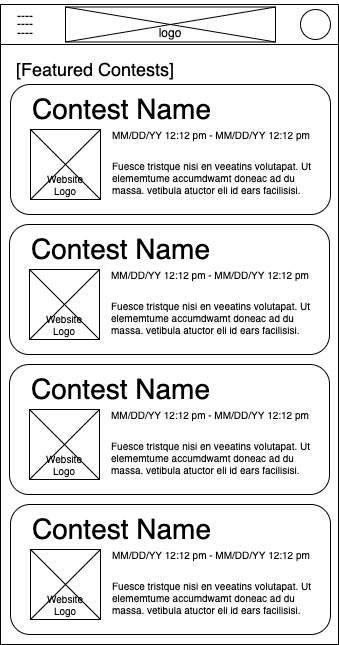

The diagram above was exported from draw.io. Its source (the exported page's mxGraphModel, read from the mxfile embedded in the PNG):
<mxGraphModel dx="711" dy="481" grid="1" gridSize="10" guides="1" tooltips="1" connect="1" arrows="1" fold="1" page="1" pageScale="1" pageWidth="826" pageHeight="1169" background="none" math="0" shadow="0">
  <root>
    <mxCell id="0" />
    <mxCell id="1" parent="0" />
    <mxCell id="LPBPRmF8bYWk3yqDpTqz-63" value="" style="rounded=0;whiteSpace=wrap;html=1;" parent="1" vertex="1">
      <mxGeometry x="240" y="40" width="338" height="40" as="geometry" />
    </mxCell>
    <mxCell id="LPBPRmF8bYWk3yqDpTqz-65" value="&lt;p style=&quot;line-height: 0.7&quot;&gt;----&lt;br&gt;----&lt;br&gt;----&lt;/p&gt;" style="text;html=1;strokeColor=none;fillColor=none;align=center;verticalAlign=middle;whiteSpace=wrap;rounded=0;" parent="1" vertex="1">
      <mxGeometry x="250" y="45" width="30" height="30" as="geometry" />
    </mxCell>
    <mxCell id="LPBPRmF8bYWk3yqDpTqz-67" value="" style="rounded=0;whiteSpace=wrap;html=1;fontSize=8;" parent="1" vertex="1">
      <mxGeometry x="240" y="80" width="338" height="600" as="geometry" />
    </mxCell>
    <mxCell id="LPBPRmF8bYWk3yqDpTqz-80" value="" style="rounded=1;whiteSpace=wrap;html=1;fontSize=18;" parent="1" vertex="1">
      <mxGeometry x="250" y="120" width="320" height="130" as="geometry" />
    </mxCell>
    <mxCell id="LPBPRmF8bYWk3yqDpTqz-81" value="&lt;font style=&quot;font-size: 28px&quot;&gt;Contest Name&lt;/font&gt;" style="text;html=1;strokeColor=none;fillColor=none;align=left;verticalAlign=middle;whiteSpace=wrap;rounded=0;fontSize=18;" parent="1" vertex="1">
      <mxGeometry x="270" y="130" width="240" height="30" as="geometry" />
    </mxCell>
    <mxCell id="LPBPRmF8bYWk3yqDpTqz-83" value="&lt;font style=&quot;font-size: 10px;&quot;&gt;MM/DD/YY 12:12 pm - MM/DD/YY 12:12 pm&lt;/font&gt;" style="text;html=1;strokeColor=none;fillColor=none;align=left;verticalAlign=middle;whiteSpace=wrap;rounded=0;fontSize=10;" parent="1" vertex="1">
      <mxGeometry x="350" y="160" width="210" height="20" as="geometry" />
    </mxCell>
    <mxCell id="LPBPRmF8bYWk3yqDpTqz-86" value="Fuesce tristque nisi en veeatins volutapat. Ut elememtume accumdwamt doneac ad du massa. vetibula atuctor eli id ears facilisisi." style="text;strokeColor=none;fillColor=none;align=left;verticalAlign=middle;whiteSpace=wrap;rounded=0;fontSize=10;" parent="1" vertex="1">
      <mxGeometry x="350" y="190" width="210" height="45" as="geometry" />
    </mxCell>
    <mxCell id="2" value="logo" style="rounded=0;whiteSpace=wrap;html=1;verticalAlign=bottom;" parent="1" vertex="1">
      <mxGeometry x="305" y="42.5" width="210" height="35" as="geometry" />
    </mxCell>
    <mxCell id="3" value="" style="endArrow=none;html=1;rounded=0;exitX=0;exitY=0;exitDx=0;exitDy=0;entryX=1;entryY=1;entryDx=0;entryDy=0;" parent="1" source="2" target="2" edge="1">
      <mxGeometry width="50" height="50" relative="1" as="geometry">
        <mxPoint x="320" y="20" as="sourcePoint" />
        <mxPoint x="370" y="-30" as="targetPoint" />
      </mxGeometry>
    </mxCell>
    <mxCell id="5" value="" style="endArrow=none;html=1;rounded=0;exitX=0;exitY=1;exitDx=0;exitDy=0;entryX=1;entryY=0;entryDx=0;entryDy=0;" parent="1" source="2" target="2" edge="1">
      <mxGeometry width="50" height="50" relative="1" as="geometry">
        <mxPoint x="250" y="280" as="sourcePoint" />
        <mxPoint x="300" y="230" as="targetPoint" />
      </mxGeometry>
    </mxCell>
    <mxCell id="6fPDFQSaZicd0g3KIfr8-5" value="" style="ellipse;whiteSpace=wrap;html=1;" vertex="1" parent="1">
      <mxGeometry x="540" y="45" width="30" height="30" as="geometry" />
    </mxCell>
    <mxCell id="6fPDFQSaZicd0g3KIfr8-6" value="&lt;font style=&quot;font-size: 18px&quot;&gt;[Featured Contests]&lt;/font&gt;" style="text;html=1;strokeColor=none;fillColor=none;align=center;verticalAlign=middle;whiteSpace=wrap;rounded=0;" vertex="1" parent="1">
      <mxGeometry x="240" y="90" width="190" height="30" as="geometry" />
    </mxCell>
    <mxCell id="6fPDFQSaZicd0g3KIfr8-10" value="Website&lt;br&gt;Logo" style="rounded=0;whiteSpace=wrap;html=1;fontFamily=Helvetica;fontSize=10;verticalAlign=bottom;" vertex="1" parent="1">
      <mxGeometry x="270" y="165" width="70" height="70" as="geometry" />
    </mxCell>
    <mxCell id="6fPDFQSaZicd0g3KIfr8-11" value="" style="endArrow=none;html=1;rounded=0;fontFamily=Helvetica;fontSize=10;exitX=0;exitY=1;exitDx=0;exitDy=0;entryX=1;entryY=0;entryDx=0;entryDy=0;" edge="1" parent="1" source="6fPDFQSaZicd0g3KIfr8-10" target="6fPDFQSaZicd0g3KIfr8-10">
      <mxGeometry width="50" height="50" relative="1" as="geometry">
        <mxPoint x="380" y="250" as="sourcePoint" />
        <mxPoint x="430" y="200" as="targetPoint" />
      </mxGeometry>
    </mxCell>
    <mxCell id="6fPDFQSaZicd0g3KIfr8-12" value="" style="endArrow=none;html=1;rounded=0;fontFamily=Helvetica;fontSize=10;exitX=0;exitY=0;exitDx=0;exitDy=0;entryX=1;entryY=1;entryDx=0;entryDy=0;" edge="1" parent="1" source="6fPDFQSaZicd0g3KIfr8-10" target="6fPDFQSaZicd0g3KIfr8-10">
      <mxGeometry width="50" height="50" relative="1" as="geometry">
        <mxPoint x="380" y="250" as="sourcePoint" />
        <mxPoint x="430" y="200" as="targetPoint" />
      </mxGeometry>
    </mxCell>
    <mxCell id="6fPDFQSaZicd0g3KIfr8-19" value="" style="rounded=1;whiteSpace=wrap;html=1;fontSize=18;" vertex="1" parent="1">
      <mxGeometry x="249" y="260" width="320" height="130" as="geometry" />
    </mxCell>
    <mxCell id="6fPDFQSaZicd0g3KIfr8-20" value="&lt;font style=&quot;font-size: 28px&quot;&gt;Contest Name&lt;/font&gt;" style="text;html=1;strokeColor=none;fillColor=none;align=left;verticalAlign=middle;whiteSpace=wrap;rounded=0;fontSize=18;" vertex="1" parent="1">
      <mxGeometry x="269" y="270" width="240" height="30" as="geometry" />
    </mxCell>
    <mxCell id="6fPDFQSaZicd0g3KIfr8-21" value="&lt;font style=&quot;font-size: 10px;&quot;&gt;MM/DD/YY 12:12 pm - MM/DD/YY 12:12 pm&lt;/font&gt;" style="text;html=1;strokeColor=none;fillColor=none;align=left;verticalAlign=middle;whiteSpace=wrap;rounded=0;fontSize=10;" vertex="1" parent="1">
      <mxGeometry x="349" y="300" width="210" height="20" as="geometry" />
    </mxCell>
    <mxCell id="6fPDFQSaZicd0g3KIfr8-22" value="Fuesce tristque nisi en veeatins volutapat. Ut elememtume accumdwamt doneac ad du massa. vetibula atuctor eli id ears facilisisi." style="text;strokeColor=none;fillColor=none;align=left;verticalAlign=middle;whiteSpace=wrap;rounded=0;fontSize=10;" vertex="1" parent="1">
      <mxGeometry x="349" y="330" width="210" height="45" as="geometry" />
    </mxCell>
    <mxCell id="6fPDFQSaZicd0g3KIfr8-23" value="Website&lt;br&gt;Logo" style="rounded=0;whiteSpace=wrap;html=1;fontFamily=Helvetica;fontSize=10;verticalAlign=bottom;" vertex="1" parent="1">
      <mxGeometry x="269" y="305" width="70" height="70" as="geometry" />
    </mxCell>
    <mxCell id="6fPDFQSaZicd0g3KIfr8-24" value="" style="endArrow=none;html=1;rounded=0;fontFamily=Helvetica;fontSize=10;exitX=0;exitY=1;exitDx=0;exitDy=0;entryX=1;entryY=0;entryDx=0;entryDy=0;" edge="1" parent="1" source="6fPDFQSaZicd0g3KIfr8-23" target="6fPDFQSaZicd0g3KIfr8-23">
      <mxGeometry width="50" height="50" relative="1" as="geometry">
        <mxPoint x="379" y="390" as="sourcePoint" />
        <mxPoint x="429" y="340" as="targetPoint" />
      </mxGeometry>
    </mxCell>
    <mxCell id="6fPDFQSaZicd0g3KIfr8-25" value="" style="endArrow=none;html=1;rounded=0;fontFamily=Helvetica;fontSize=10;exitX=0;exitY=0;exitDx=0;exitDy=0;entryX=1;entryY=1;entryDx=0;entryDy=0;" edge="1" parent="1" source="6fPDFQSaZicd0g3KIfr8-23" target="6fPDFQSaZicd0g3KIfr8-23">
      <mxGeometry width="50" height="50" relative="1" as="geometry">
        <mxPoint x="379" y="390" as="sourcePoint" />
        <mxPoint x="429" y="340" as="targetPoint" />
      </mxGeometry>
    </mxCell>
    <mxCell id="6fPDFQSaZicd0g3KIfr8-26" value="" style="rounded=1;whiteSpace=wrap;html=1;fontSize=18;" vertex="1" parent="1">
      <mxGeometry x="249" y="400" width="320" height="130" as="geometry" />
    </mxCell>
    <mxCell id="6fPDFQSaZicd0g3KIfr8-27" value="&lt;font style=&quot;font-size: 28px&quot;&gt;Contest Name&lt;/font&gt;" style="text;html=1;strokeColor=none;fillColor=none;align=left;verticalAlign=middle;whiteSpace=wrap;rounded=0;fontSize=18;" vertex="1" parent="1">
      <mxGeometry x="269" y="410" width="240" height="30" as="geometry" />
    </mxCell>
    <mxCell id="6fPDFQSaZicd0g3KIfr8-28" value="&lt;font style=&quot;font-size: 10px;&quot;&gt;MM/DD/YY 12:12 pm - MM/DD/YY 12:12 pm&lt;/font&gt;" style="text;html=1;strokeColor=none;fillColor=none;align=left;verticalAlign=middle;whiteSpace=wrap;rounded=0;fontSize=10;" vertex="1" parent="1">
      <mxGeometry x="349" y="440" width="210" height="20" as="geometry" />
    </mxCell>
    <mxCell id="6fPDFQSaZicd0g3KIfr8-29" value="Fuesce tristque nisi en veeatins volutapat. Ut elememtume accumdwamt doneac ad du massa. vetibula atuctor eli id ears facilisisi." style="text;strokeColor=none;fillColor=none;align=left;verticalAlign=middle;whiteSpace=wrap;rounded=0;fontSize=10;" vertex="1" parent="1">
      <mxGeometry x="349" y="470" width="210" height="45" as="geometry" />
    </mxCell>
    <mxCell id="6fPDFQSaZicd0g3KIfr8-30" value="Website&lt;br&gt;Logo" style="rounded=0;whiteSpace=wrap;html=1;fontFamily=Helvetica;fontSize=10;verticalAlign=bottom;" vertex="1" parent="1">
      <mxGeometry x="269" y="445" width="70" height="70" as="geometry" />
    </mxCell>
    <mxCell id="6fPDFQSaZicd0g3KIfr8-31" value="" style="endArrow=none;html=1;rounded=0;fontFamily=Helvetica;fontSize=10;exitX=0;exitY=1;exitDx=0;exitDy=0;entryX=1;entryY=0;entryDx=0;entryDy=0;" edge="1" parent="1" source="6fPDFQSaZicd0g3KIfr8-30" target="6fPDFQSaZicd0g3KIfr8-30">
      <mxGeometry width="50" height="50" relative="1" as="geometry">
        <mxPoint x="379" y="530" as="sourcePoint" />
        <mxPoint x="429" y="480" as="targetPoint" />
      </mxGeometry>
    </mxCell>
    <mxCell id="6fPDFQSaZicd0g3KIfr8-32" value="" style="endArrow=none;html=1;rounded=0;fontFamily=Helvetica;fontSize=10;exitX=0;exitY=0;exitDx=0;exitDy=0;entryX=1;entryY=1;entryDx=0;entryDy=0;" edge="1" parent="1" source="6fPDFQSaZicd0g3KIfr8-30" target="6fPDFQSaZicd0g3KIfr8-30">
      <mxGeometry width="50" height="50" relative="1" as="geometry">
        <mxPoint x="379" y="530" as="sourcePoint" />
        <mxPoint x="429" y="480" as="targetPoint" />
      </mxGeometry>
    </mxCell>
    <mxCell id="6fPDFQSaZicd0g3KIfr8-33" value="" style="rounded=1;whiteSpace=wrap;html=1;fontSize=18;" vertex="1" parent="1">
      <mxGeometry x="250" y="540" width="320" height="130" as="geometry" />
    </mxCell>
    <mxCell id="6fPDFQSaZicd0g3KIfr8-34" value="&lt;font style=&quot;font-size: 28px&quot;&gt;Contest Name&lt;/font&gt;" style="text;html=1;strokeColor=none;fillColor=none;align=left;verticalAlign=middle;whiteSpace=wrap;rounded=0;fontSize=18;" vertex="1" parent="1">
      <mxGeometry x="270" y="550" width="240" height="30" as="geometry" />
    </mxCell>
    <mxCell id="6fPDFQSaZicd0g3KIfr8-35" value="&lt;font style=&quot;font-size: 10px;&quot;&gt;MM/DD/YY 12:12 pm - MM/DD/YY 12:12 pm&lt;/font&gt;" style="text;html=1;strokeColor=none;fillColor=none;align=left;verticalAlign=middle;whiteSpace=wrap;rounded=0;fontSize=10;" vertex="1" parent="1">
      <mxGeometry x="350" y="580" width="210" height="20" as="geometry" />
    </mxCell>
    <mxCell id="6fPDFQSaZicd0g3KIfr8-36" value="Fuesce tristque nisi en veeatins volutapat. Ut elememtume accumdwamt doneac ad du massa. vetibula atuctor eli id ears facilisisi." style="text;strokeColor=none;fillColor=none;align=left;verticalAlign=middle;whiteSpace=wrap;rounded=0;fontSize=10;" vertex="1" parent="1">
      <mxGeometry x="350" y="610" width="210" height="45" as="geometry" />
    </mxCell>
    <mxCell id="6fPDFQSaZicd0g3KIfr8-37" value="Website&lt;br&gt;Logo" style="rounded=0;whiteSpace=wrap;html=1;fontFamily=Helvetica;fontSize=10;verticalAlign=bottom;" vertex="1" parent="1">
      <mxGeometry x="270" y="585" width="70" height="70" as="geometry" />
    </mxCell>
    <mxCell id="6fPDFQSaZicd0g3KIfr8-38" value="" style="endArrow=none;html=1;rounded=0;fontFamily=Helvetica;fontSize=10;exitX=0;exitY=1;exitDx=0;exitDy=0;entryX=1;entryY=0;entryDx=0;entryDy=0;" edge="1" parent="1" source="6fPDFQSaZicd0g3KIfr8-37" target="6fPDFQSaZicd0g3KIfr8-37">
      <mxGeometry width="50" height="50" relative="1" as="geometry">
        <mxPoint x="380" y="670" as="sourcePoint" />
        <mxPoint x="430" y="620" as="targetPoint" />
      </mxGeometry>
    </mxCell>
    <mxCell id="6fPDFQSaZicd0g3KIfr8-39" value="" style="endArrow=none;html=1;rounded=0;fontFamily=Helvetica;fontSize=10;exitX=0;exitY=0;exitDx=0;exitDy=0;entryX=1;entryY=1;entryDx=0;entryDy=0;" edge="1" parent="1" source="6fPDFQSaZicd0g3KIfr8-37" target="6fPDFQSaZicd0g3KIfr8-37">
      <mxGeometry width="50" height="50" relative="1" as="geometry">
        <mxPoint x="380" y="670" as="sourcePoint" />
        <mxPoint x="430" y="620" as="targetPoint" />
      </mxGeometry>
    </mxCell>
  </root>
</mxGraphModel>